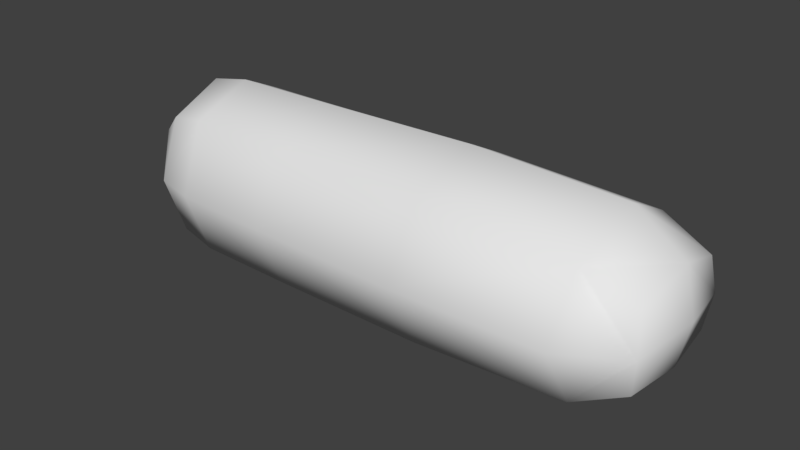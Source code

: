 # Source: Arms_R.blend  (saved by Blender 2.77.0; exported with 4.5.12 LTS)
import bpy
from mathutils import Matrix  # noqa: F401  (used for matrix-valued properties, if any)

bpy.ops.wm.read_factory_settings(use_empty=True)
scene = bpy.context.scene
scene.name = 'Scene'

# ---- collections
col_collection_1 = bpy.data.collections.new('Collection 1'); scene.collection.children.link(col_collection_1)

# ---- world
world_world = bpy.data.worlds.new('World'); scene.world = world_world
world_world.color = (0.05088, 0.05088, 0.05088)
world_world.use_sun_shadow = False
world_world.sun_shadow_jitter_overblur = 0.0
world_world.cycles.sampling_method = 'MANUAL'

# ---- meshes
me_cylinder_007 = bpy.data.meshes.new('Cylinder.007')
me_cylinder_007.from_pydata([(-0.3171, 0.03745, -0.04881), (-0.3181, -0.003218, -0.06853), (-0.3167, -0.04849, -0.0493), (-0.2845, 0.04143, -0.05391), (-0.2847, -0.001951, -0.07489), (-0.2847, -0.05181, -0.05513), (-0.07262, 0.05025, -0.0526), (-0.07093, 0.007118, -0.07489), (-0.0714, -0.05305, -0.05582), (-0.2016, -0.05298, -0.05553), (-0.2021, 0.04507, -0.05272), (-0.2016, 0.001486, -0.07457), (0.0529, 0.053, -0.04646), (0.05307, 0.01113, -0.06741), (0.05336, -0.05278, -0.04879), (0.09255, 0.04866, -0.0284), (0.09322, 0.01179, -0.03848), (0.0928, -0.0456, -0.03026), (-0.3386, 0.03129, -0.03139), (-0.3414, -0.003662, -0.04048), (-0.3356, -0.04179, -0.03174), (-0.3175, 0.05145, 1.388e-08), (-0.3171, 0.03745, 0.04881), (-0.3181, -0.003218, 0.06853), (-0.3167, -0.04849, 0.0493), (-0.3182, -0.06522, 1.391e-08), (-0.281, 0.05914, 1.228e-08), (-0.2845, 0.04143, 0.05391), (-0.2847, -0.001951, 0.07489), (-0.2847, -0.05181, 0.05513), (-0.2824, -0.07409, 1.234e-08), (-0.07292, 0.07182, 3.187e-09), (-0.07262, 0.05025, 0.0526), (-0.07093, 0.007118, 0.07489), (-0.0714, -0.05305, 0.05582), (-0.07292, -0.08118, 3.187e-09), (-0.2016, -0.05298, 0.05553), (-0.2001, -0.0777, 8.748e-09), (-0.2021, 0.04507, 0.05272), (-0.2016, 0.001486, 0.07457), (-0.1993, 0.06496, 8.711e-09), (0.0496, 0.0709, -2.168e-09), (0.0529, 0.053, 0.04646), (0.05307, 0.01113, 0.06741), (0.05336, -0.05278, 0.04879), (0.04963, -0.07865, -2.17e-09), (0.09255, 0.04866, 0.0284), (0.09322, 0.01179, 0.03848), (0.0928, -0.0456, 0.03026), (0.09651, 0.05269, -4.219e-09), (0.1025, 0.01032, -4.48e-09), (0.09671, -0.05096, -4.227e-09), (-0.3386, 0.03129, 0.03139), (-0.3414, -0.003662, 0.04048), (-0.3356, -0.04179, 0.03174), (-0.3428, 0.03419, 1.498e-08), (-0.351, -0.003187, 1.534e-08), (-0.3409, -0.04395, 1.49e-08)], [], [(2, 1, 4, 5), (0, 21, 26, 3), (25, 2, 5, 30), (1, 0, 3, 4), (37, 9, 8, 35), (11, 10, 6, 7), (9, 11, 7, 8), (10, 40, 31, 6), (3, 26, 40, 10), (5, 4, 11, 9), (4, 3, 10, 11), (30, 5, 9, 37), (35, 8, 14, 45), (7, 6, 12, 13), (8, 7, 13, 14), (6, 31, 41, 12), (14, 13, 16, 17), (13, 12, 15, 16), (17, 16, 50, 51), (16, 15, 49, 50), (14, 17, 51, 45), (41, 49, 15, 12), (1, 2, 20, 19), (0, 1, 19, 18), (19, 20, 57, 56), (18, 19, 56, 55), (25, 57, 20, 2), (0, 18, 55, 21), (24, 29, 28, 23), (22, 27, 26, 21), (25, 30, 29, 24), (23, 28, 27, 22), (37, 35, 34, 36), (39, 33, 32, 38), (36, 34, 33, 39), (38, 32, 31, 40), (27, 38, 40, 26), (29, 36, 39, 28), (28, 39, 38, 27), (30, 37, 36, 29), (35, 45, 44, 34), (33, 43, 42, 32), (34, 44, 43, 33), (32, 42, 41, 31), (44, 48, 47, 43), (43, 47, 46, 42), (48, 51, 50, 47), (47, 50, 49, 46), (44, 45, 51, 48), (41, 42, 46, 49), (23, 53, 54, 24), (22, 52, 53, 23), (53, 56, 57, 54), (52, 55, 56, 53), (25, 24, 54, 57), (22, 21, 55, 52)])
me_cylinder_007.polygons.foreach_set('use_smooth', [True] * 56)
me_cylinder_007.use_remesh_preserve_volume = False
me_cylinder_007.use_remesh_preserve_attributes = False
me_cylinder_007.use_mirror_x = True
me_cylinder_007.update()

# ---- objects
ob_cylinder_007 = bpy.data.objects.new('Cylinder.007', me_cylinder_007)

# ---- transforms, parenting, visibility, modifiers, constraints
ob_cylinder_007.location = (0.0, 0.0, 0.0)
ob_cylinder_007.lineart.crease_threshold = 0.0
ob_cylinder_007.use_mesh_mirror_x = True
_vg = ob_cylinder_007.vertex_groups.new(name='hip')
_vg = ob_cylinder_007.vertex_groups.new(name='chest')
_vg = ob_cylinder_007.vertex_groups.new(name='neck')
_vg = ob_cylinder_007.vertex_groups.new(name='head')
_vg = ob_cylinder_007.vertex_groups.new(name='shoulder.L')
_vg = ob_cylinder_007.vertex_groups.new(name='Arm.L')
_vg = ob_cylinder_007.vertex_groups.new(name='fArm.L')
_vg = ob_cylinder_007.vertex_groups.new(name='Hand.L')
_vg = ob_cylinder_007.vertex_groups.new(name='shoulder.R')
_vg = ob_cylinder_007.vertex_groups.new(name='Arm.R')
_vg = ob_cylinder_007.vertex_groups.new(name='fArm.R')
_vg = ob_cylinder_007.vertex_groups.new(name='Hand.R')
_vg = ob_cylinder_007.vertex_groups.new(name='Thigh.L')
_vg = ob_cylinder_007.vertex_groups.new(name='Leg.L')
_vg = ob_cylinder_007.vertex_groups.new(name='Foot.L')
_vg = ob_cylinder_007.vertex_groups.new(name='Thigh.R')
_vg = ob_cylinder_007.vertex_groups.new(name='Leg.R')
_vg = ob_cylinder_007.vertex_groups.new(name='Foot.R')

# ---- collection membership
col_collection_1.objects.link(ob_cylinder_007)

# ---- scene / render settings (as saved in the file)
scene.frame_start = 1; scene.frame_end = 250; scene.frame_set(1)
scene.render.engine = 'BLENDER_EEVEE_NEXT'
scene.render.resolution_percentage = 50
scene.render.fps = 30
scene.render.dither_intensity = 0.0
scene.cycles.use_denoising = False
scene.cycles.samples = 128
scene.cycles.sampling_pattern = 'TABULATED_SOBOL'
scene.cycles.light_sampling_threshold = 0.0
scene.cycles.use_adaptive_sampling = False
scene.cycles.use_light_tree = False
scene.cycles.blur_glossy = 0.0
scene.cycles.sample_clamp_indirect = 0.0
scene.view_settings.view_transform = 'Standard'
bpy.context.view_layer.update()

# ---- added for rendering (the .blend has no active camera and no usable light): camera, sun
cam_auto = bpy.data.cameras.new('AutoCamera')
cam_auto.lens = 50.0
cam_auto.sensor_width = 36.0
cam_auto.clip_end = 1000.0
ob_auto_camera = bpy.data.objects.new('AutoCamera', cam_auto)
scene.collection.objects.link(ob_auto_camera)
ob_auto_camera.location = (0.339735, -0.561488, 0.371205)
ob_auto_camera.rotation_euler = (1.09748, -7.21219e-08, 0.694738)
scene.camera = ob_auto_camera
light_auto_sun = bpy.data.lights.new('AutoSun', 'SUN')
light_auto_sun.energy = 3.0
light_auto_sun.angle = 0.0523599
ob_auto_sun = bpy.data.objects.new('AutoSun', light_auto_sun)
scene.collection.objects.link(ob_auto_sun)
ob_auto_sun.rotation_euler = (0.872665, 0.174533, 0.523599)
bpy.context.view_layer.update()
